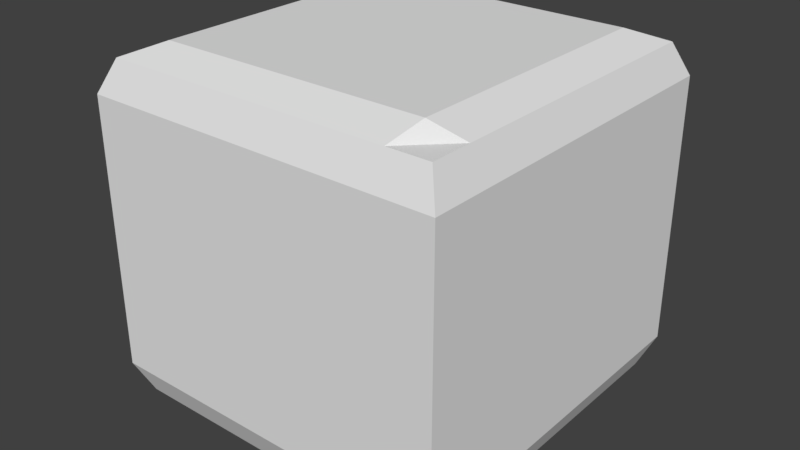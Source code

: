 # Source: Tile.blend  (saved by Blender 2.79.0; exported with 4.5.12 LTS)
import bpy
from mathutils import Matrix  # noqa: F401  (used for matrix-valued properties, if any)

bpy.ops.wm.read_factory_settings(use_empty=True)
scene = bpy.context.scene
scene.name = 'Scene'

# ---- collections
col_collection_1 = bpy.data.collections.new('Collection 1'); scene.collection.children.link(col_collection_1)

# ---- materials (node trees are filled in below, after node groups)
mat_material = bpy.data.materials.new('Material')
mat_material.alpha_threshold = 0.0
mat_material.use_transparent_shadow = False
mat_material.roughness = 0.5
mat_material.specular_intensity = 0.1884
mat_material.line_color = (0.0, 0.0, 0.0, 1.0)

# ---- material node trees

# ---- world
world_world = bpy.data.worlds.new('World'); scene.world = world_world
world_world.color = (0.05088, 0.05088, 0.05088)
world_world.use_sun_shadow = False
world_world.sun_shadow_jitter_overblur = 0.0
world_world.cycles.sampling_method = 'MANUAL'

# ---- meshes
me_cube = bpy.data.meshes.new('Cube')
me_cube.from_pydata([(0.9242, 0.9242, -0.9242), (0.9242, -0.9242, -0.9242), (-0.9242, -0.9242, -0.9242), (-0.9242, 0.9242, -0.9242), (0.9242, 0.9242, 0.9242), (0.9242, -0.9242, 0.9242), (-0.9242, -0.9242, 0.9242), (-0.9242, 0.9242, 0.9242), (0.9242, -5.756e-08, -0.9242), (1.629e-07, 0.9242, -0.9242), (1.0, 1.0, 0.0), (-2.33e-09, -0.9242, -0.9242), (1.0, -1.0, 0.0), (-0.9242, 2.73e-07, -0.9242), (-1.0, -1.0, 0.0), (-1.0, 1.0, 0.0), (0.9242, -4.982e-07, 0.9242), (2.18e-07, 0.9242, 0.9242), (-4.981e-07, -0.9242, 0.9242), (-0.9242, 1.628e-07, 0.9242), (2.384e-07, 1.0, 0.0), (-1.0, 2.384e-07, 0.0), (-2.98e-07, -1.0, 0.0), (1.0, -2.98e-07, 0.0), (-1.49e-07, -1.788e-07, 1.0), (5.96e-08, 1.192e-07, -1.0), (0.9242, -0.4621, -0.9242), (-0.4621, 0.9242, -0.9242), (1.0, 1.0, 0.5), (-0.4621, -0.9242, -0.9242), (1.0, -1.0, 0.5), (-0.9242, 0.4621, -0.9242), (-1.0, -1.0, 0.5), (-1.0, 1.0, 0.5), (0.9242, -0.4621, 0.9242), (-0.4621, 0.9242, 0.9242), (-0.4621, -0.9242, 0.9242), (-0.9242, 0.4621, 0.9242), (0.9242, 0.4621, -0.9242), (0.4621, 0.9242, -0.9242), (1.0, 1.0, -0.5), (0.4621, -0.9242, -0.9242), (1.0, -1.0, -0.5), (-0.9242, -0.4621, -0.9242), (-1.0, -1.0, -0.5), (-1.0, 1.0, -0.5), (0.9242, 0.4621, 0.9242), (0.4621, 0.9242, 0.9242), (0.4621, -0.9242, 0.9242), (-0.9242, -0.4621, 0.9242), (-0.5, 1.0, 0.0), (0.5, 1.0, 0.0), (2.384e-07, 1.0, 0.5), (2.086e-07, 1.0, -0.5), (-1.0, 0.5, 0.0), (-1.0, -0.5, 0.0), (-1.0, 2.682e-07, -0.5), (-1.0, 2.086e-07, 0.5), (-0.5, -1.0, 0.0), (0.5, -1.0, 0.0), (-1.49e-07, -1.0, -0.5), (-4.172e-07, -1.0, 0.5), (1.0, -0.5, 0.0), (1.0, 0.5, 0.0), (1.0, -1.788e-07, -0.5), (1.0, -4.172e-07, 0.5), (-3.427e-07, -0.5, 1.0), (4.47e-08, 0.5, 1.0), (0.5, -3.576e-07, 1.0), (-0.5, 0.0, 1.0), (-0.5, 2.086e-07, -1.0), (0.5, 2.98e-08, -1.0), (1.192e-07, 0.5, -1.0), (2.98e-08, -0.5, -1.0), (0.5, -0.5, -1.0), (0.5, 0.5, -1.0), (-0.5, 0.5, -1.0), (-0.5, 0.5, 1.0), (0.5, 0.5, 1.0), (0.5, -0.5, 1.0), (1.0, 0.5, 0.5), (1.0, 0.5, -0.5), (1.0, -0.5, -0.5), (0.5, -1.0, 0.5), (0.5, -1.0, -0.5), (-0.5, -1.0, -0.5), (-1.0, -0.5, 0.5), (-1.0, -0.5, -0.5), (-1.0, 0.5, -0.5), (0.5, 1.0, -0.5), (0.5, 1.0, 0.5), (-0.5, 1.0, 0.5), (-0.5, 1.0, -0.5), (-1.0, 0.5, 0.5), (-0.5, -1.0, 0.5), (1.0, -0.5, 0.5), (-0.5, -0.5, 1.0), (-0.5, -0.5, -1.0), (0.9242, -0.6931, -0.9242), (-0.6931, 0.9242, -0.9242), (1.0, 1.0, 0.75), (-0.6931, -0.9242, -0.9242), (1.0, -1.0, 0.75), (-0.9242, 0.6931, -0.9242), (-1.0, -1.0, 0.75), (-1.0, 1.0, 0.75), (0.9242, -0.6931, 0.9242), (-0.6931, 0.9242, 0.9242), (-0.6931, -0.9242, 0.9242), (-0.9242, 0.6931, 0.9242), (0.9242, 0.231, -0.9242), (0.231, 0.9242, -0.9242), (1.0, 1.0, -0.25), (0.231, -0.9242, -0.9242), (1.0, -1.0, -0.25), (-0.9242, -0.231, -0.9242), (-1.0, -1.0, -0.25), (-1.0, 1.0, -0.25), (0.9242, 0.231, 0.9242), (0.231, 0.9242, 0.9242), (0.231, -0.9242, 0.9242), (-0.9242, -0.231, 0.9242), (-0.75, 1.0, 0.0), (0.25, 1.0, 0.0), (2.384e-07, 1.0, 0.75), (2.235e-07, 1.0, -0.25), (-1.0, 0.75, 0.0), (-1.0, -0.25, 0.0), (-1.0, 2.831e-07, -0.75), (-1.0, 2.235e-07, 0.25), (-0.75, -1.0, 0.0), (0.25, -1.0, 0.0), (-7.451e-08, -1.0, -0.75), (-3.576e-07, -1.0, 0.25), (1.0, -0.75, 0.0), (1.0, 0.25, 0.0), (1.0, -1.192e-07, -0.75), (1.0, -3.576e-07, 0.25), (-4.396e-07, -0.75, 1.0), (-5.215e-08, 0.25, 1.0), (0.75, -4.47e-07, 1.0), (-0.25, -8.941e-08, 1.0), (-0.75, 2.533e-07, -1.0), (0.25, 7.451e-08, -1.0), (1.49e-07, 0.75, -1.0), (4.47e-08, -0.25, -1.0), (0.9242, -0.231, -0.9242), (-0.231, 0.9242, -0.9242), (1.0, 1.0, 0.25), (-0.231, -0.9242, -0.9242), (1.0, -1.0, 0.25), (-0.9242, 0.231, -0.9242), (-1.0, -1.0, 0.25), (-1.0, 1.0, 0.25), (0.9242, -0.231, 0.9242), (-0.231, 0.9242, 0.9242), (-0.231, -0.9242, 0.9242), (-0.9242, 0.231, 0.9242), (0.9242, 0.6931, -0.9242), (0.6931, 0.9242, -0.9242), (1.0, 1.0, -0.75), (0.6931, -0.9242, -0.9242), (1.0, -1.0, -0.75), (-0.9242, -0.6931, -0.9242), (-1.0, -1.0, -0.75), (-1.0, 1.0, -0.75), (0.9242, 0.6931, 0.9242), (0.6931, 0.9242, 0.9242), (0.6931, -0.9242, 0.9242), (-0.9242, -0.6931, 0.9242), (-0.25, 1.0, 0.0), (0.75, 1.0, 0.0), (2.384e-07, 1.0, 0.25), (1.937e-07, 1.0, -0.75), (-1.0, 0.25, 0.0), (-1.0, -0.75, 0.0), (-1.0, 2.533e-07, -0.25), (-1.0, 1.937e-07, 0.75), (-0.25, -1.0, 0.0), (0.75, -1.0, 0.0), (-2.235e-07, -1.0, -0.25), (-4.768e-07, -1.0, 0.75), (1.0, -0.25, 0.0), (1.0, 0.75, 0.0), (1.0, -2.384e-07, -0.25), (1.0, -4.768e-07, 0.75), (-2.459e-07, -0.25, 1.0), (1.416e-07, 0.75, 1.0), (0.25, -2.682e-07, 1.0), (-0.75, 8.941e-08, 1.0), (-0.25, 1.639e-07, -1.0), (0.75, -1.49e-08, -1.0), (8.941e-08, 0.25, -1.0), (1.49e-08, -0.75, -1.0), (0.25, -0.5, -1.0), (0.75, -0.5, -1.0), (0.5, -0.25, -1.0), (0.5, -0.75, -1.0), (0.25, 0.5, -1.0), (0.75, 0.5, -1.0), (0.5, 0.75, -1.0), (0.5, 0.25, -1.0), (-0.75, 0.5, -1.0), (-0.25, 0.5, -1.0), (-0.5, 0.75, -1.0), (-0.5, 0.25, -1.0), (-0.5, 0.25, 1.0), (-0.5, 0.75, 1.0), (-0.25, 0.5, 1.0), (-0.75, 0.5, 1.0), (0.5, 0.25, 1.0), (0.5, 0.75, 1.0), (0.75, 0.5, 1.0), (0.25, 0.5, 1.0), (0.5, -0.75, 1.0), (0.5, -0.25, 1.0), (0.75, -0.5, 1.0), (0.25, -0.5, 1.0), (1.0, 0.25, 0.5), (1.0, 0.75, 0.5), (1.0, 0.5, 0.25), (1.0, 0.5, 0.75), (1.0, 0.25, -0.5), (1.0, 0.75, -0.5), (1.0, 0.5, -0.75), (1.0, 0.5, -0.25), (1.0, -0.75, -0.5), (1.0, -0.25, -0.5), (1.0, -0.5, -0.75), (1.0, -0.5, -0.25), (0.25, -1.0, 0.5), (0.75, -1.0, 0.5), (0.5, -1.0, 0.25), (0.5, -1.0, 0.75), (0.25, -1.0, -0.5), (0.75, -1.0, -0.5), (0.5, -1.0, -0.75), (0.5, -1.0, -0.25), (-0.75, -1.0, -0.5), (-0.25, -1.0, -0.5), (-0.5, -1.0, -0.75), (-0.5, -1.0, -0.25), (-1.0, -0.25, 0.5), (-1.0, -0.75, 0.5), (-1.0, -0.5, 0.25), (-1.0, -0.5, 0.75), (-1.0, -0.25, -0.5), (-1.0, -0.75, -0.5), (-1.0, -0.5, -0.75), (-1.0, -0.5, -0.25), (-1.0, 0.75, -0.5), (-1.0, 0.25, -0.5), (-1.0, 0.5, -0.75), (-1.0, 0.5, -0.25), (0.25, 1.0, -0.5), (0.75, 1.0, -0.5), (0.5, 1.0, -0.25), (0.5, 1.0, -0.75), (0.25, 1.0, 0.5), (0.75, 1.0, 0.5), (0.5, 1.0, 0.75), (0.5, 1.0, 0.25), (-0.75, 1.0, 0.5), (-0.25, 1.0, 0.5), (-0.5, 1.0, 0.75), (-0.5, 1.0, 0.25), (-0.75, 1.0, -0.5), (-0.25, 1.0, -0.5), (-0.5, 1.0, -0.25), (-0.5, 1.0, -0.75), (-1.0, 0.75, 0.5), (-1.0, 0.25, 0.5), (-1.0, 0.5, 0.25), (-1.0, 0.5, 0.75), (-0.75, -1.0, 0.5), (-0.25, -1.0, 0.5), (-0.5, -1.0, 0.25), (-0.5, -1.0, 0.75), (1.0, -0.75, 0.5), (1.0, -0.25, 0.5), (1.0, -0.5, 0.25), (1.0, -0.5, 0.75), (-0.5, -0.75, 1.0), (-0.5, -0.25, 1.0), (-0.25, -0.5, 1.0), (-0.75, -0.5, 1.0), (-0.75, -0.5, -1.0), (-0.25, -0.5, -1.0), (-0.5, -0.25, -1.0), (-0.5, -0.75, -1.0), (-0.25, -0.75, -1.0), (-0.25, -0.25, -1.0), (-0.75, -0.25, -1.0), (-0.75, -0.25, 1.0), (-0.25, -0.25, 1.0), (-0.25, -0.75, 1.0), (1.0, -0.25, 0.75), (1.0, -0.25, 0.25), (1.0, -0.75, 0.25), (-0.25, -1.0, 0.75), (-0.25, -1.0, 0.25), (-0.75, -1.0, 0.25), (-1.0, 0.25, 0.75), (-1.0, 0.25, 0.25), (-1.0, 0.75, 0.25), (-0.25, 1.0, -0.75), (-0.25, 1.0, -0.25), (-0.75, 1.0, -0.25), (-0.25, 1.0, 0.25), (-0.25, 1.0, 0.75), (-0.75, 1.0, 0.75), (0.75, 1.0, 0.25), (0.75, 1.0, 0.75), (0.25, 1.0, 0.75), (0.75, 1.0, -0.75), (0.75, 1.0, -0.25), (0.25, 1.0, -0.25), (-1.0, 0.25, -0.25), (-1.0, 0.25, -0.75), (-1.0, 0.75, -0.75), (-1.0, -0.75, -0.25), (-1.0, -0.75, -0.75), (-1.0, -0.25, -0.75), (-1.0, -0.75, 0.75), (-1.0, -0.75, 0.25), (-1.0, -0.25, 0.25), (-0.25, -1.0, -0.25), (-0.25, -1.0, -0.75), (-0.75, -1.0, -0.75), (0.75, -1.0, -0.25), (0.75, -1.0, -0.75), (0.25, -1.0, -0.75), (0.75, -1.0, 0.75), (0.75, -1.0, 0.25), (0.25, -1.0, 0.25), (1.0, -0.25, -0.25), (1.0, -0.25, -0.75), (1.0, -0.75, -0.75), (1.0, 0.75, -0.25), (1.0, 0.75, -0.75), (1.0, 0.25, -0.75), (1.0, 0.75, 0.75), (1.0, 0.75, 0.25), (1.0, 0.25, 0.25), (0.25, -0.25, 1.0), (0.75, -0.25, 1.0), (0.75, -0.75, 1.0), (0.25, 0.75, 1.0), (0.75, 0.75, 1.0), (0.75, 0.25, 1.0), (-0.75, 0.75, 1.0), (-0.25, 0.75, 1.0), (-0.25, 0.25, 1.0), (-0.25, 0.25, -1.0), (-0.25, 0.75, -1.0), (-0.75, 0.75, -1.0), (0.75, 0.25, -1.0), (0.75, 0.75, -1.0), (0.25, 0.75, -1.0), (0.75, -0.75, -1.0), (0.75, -0.25, -1.0), (0.25, -0.25, -1.0), (0.25, -0.75, -1.0), (0.25, 0.25, -1.0), (-0.75, 0.25, -1.0), (-0.75, 0.25, 1.0), (0.25, 0.25, 1.0), (0.25, -0.75, 1.0), (1.0, 0.25, 0.75), (1.0, 0.25, -0.25), (1.0, -0.75, -0.25), (0.25, -1.0, 0.75), (0.25, -1.0, -0.25), (-0.75, -1.0, -0.25), (-1.0, -0.25, 0.75), (-1.0, -0.25, -0.25), (-1.0, 0.75, -0.25), (0.25, 1.0, -0.75), (0.25, 1.0, 0.25), (-0.75, 1.0, 0.25), (-0.75, 1.0, -0.75), (-1.0, 0.75, 0.75), (-0.75, -1.0, 0.75), (1.0, -0.75, 0.75), (-0.75, -0.75, 1.0), (-0.75, -0.75, -1.0)], [], [(385, 101, 2, 163), (384, 169, 6, 108), (383, 106, 5, 102), (382, 108, 6, 104), (381, 109, 7, 105), (380, 99, 3, 165), (379, 122, 15, 153), (378, 123, 20, 172), (377, 111, 9, 173), (376, 126, 15, 117), (375, 127, 21, 176), (374, 121, 19, 177), (373, 130, 14, 116), (372, 131, 22, 180), (371, 120, 18, 181), (370, 134, 12, 114), (369, 135, 23, 184), (368, 118, 16, 185), (367, 138, 18, 120), (366, 139, 24, 188), (365, 157, 19, 189), (364, 142, 13, 151), (363, 143, 25, 192), (362, 113, 11, 193), (361, 194, 73, 145), (360, 195, 74, 196), (359, 161, 41, 197), (358, 198, 72, 144), (357, 199, 75, 200), (356, 191, 71, 201), (355, 202, 31, 103), (354, 203, 76, 204), (353, 190, 70, 205), (352, 206, 69, 141), (351, 207, 77, 208), (350, 109, 37, 209), (349, 210, 68, 140), (348, 211, 78, 212), (347, 187, 67, 213), (346, 214, 48, 168), (345, 215, 79, 216), (344, 186, 66, 217), (343, 218, 65, 137), (342, 219, 80, 220), (341, 166, 46, 221), (340, 222, 64, 136), (339, 223, 81, 224), (338, 183, 63, 225), (337, 226, 42, 162), (336, 227, 82, 228), (335, 182, 62, 229), (334, 230, 61, 133), (333, 231, 83, 232), (332, 168, 48, 233), (331, 234, 60, 132), (330, 235, 84, 236), (329, 179, 59, 237), (328, 238, 44, 164), (327, 239, 85, 240), (326, 178, 58, 241), (325, 242, 57, 129), (324, 243, 86, 244), (323, 169, 49, 245), (322, 246, 56, 128), (321, 247, 87, 248), (320, 175, 55, 249), (319, 250, 45, 165), (318, 251, 88, 252), (317, 174, 54, 253), (316, 254, 53, 125), (315, 255, 89, 256), (314, 159, 39, 257), (313, 258, 52, 124), (312, 259, 90, 260), (311, 171, 51, 261), (310, 262, 33, 105), (309, 263, 91, 264), (308, 170, 50, 265), (307, 266, 45, 117), (306, 267, 92, 268), (305, 147, 27, 269), (304, 270, 33, 153), (303, 271, 93, 272), (302, 157, 37, 273), (301, 274, 32, 152), (300, 275, 94, 276), (299, 156, 36, 277), (298, 278, 30, 150), (297, 279, 95, 280), (296, 154, 34, 281), (295, 282, 36, 156), (294, 283, 96, 284), (293, 121, 49, 285), (292, 286, 43, 115), (291, 287, 97, 288), (290, 149, 29, 289), (287, 290, 289, 97), (73, 193, 290, 287), (193, 11, 149, 290), (190, 291, 288, 70), (25, 145, 291, 190), (145, 73, 287, 291), (142, 292, 115, 13), (70, 288, 292, 142), (288, 97, 286, 292), (283, 293, 285, 96), (69, 189, 293, 283), (189, 19, 121, 293), (186, 294, 284, 66), (24, 141, 294, 186), (141, 69, 283, 294), (138, 295, 156, 18), (66, 284, 295, 138), (284, 96, 282, 295), (279, 296, 281, 95), (65, 185, 296, 279), (185, 16, 154, 296), (182, 297, 280, 62), (23, 137, 297, 182), (137, 65, 279, 297), (134, 298, 150, 12), (62, 280, 298, 134), (280, 95, 278, 298), (275, 299, 277, 94), (61, 181, 299, 275), (181, 18, 156, 299), (178, 300, 276, 58), (22, 133, 300, 178), (133, 61, 275, 300), (130, 301, 152, 14), (58, 276, 301, 130), (276, 94, 274, 301), (271, 302, 273, 93), (57, 177, 302, 271), (177, 19, 157, 302), (174, 303, 272, 54), (21, 129, 303, 174), (129, 57, 271, 303), (126, 304, 153, 15), (54, 272, 304, 126), (272, 93, 270, 304), (267, 305, 269, 92), (53, 173, 305, 267), (173, 9, 147, 305), (170, 306, 268, 50), (20, 125, 306, 170), (125, 53, 267, 306), (122, 307, 117, 15), (50, 268, 307, 122), (268, 92, 266, 307), (263, 308, 265, 91), (52, 172, 308, 263), (172, 20, 170, 308), (155, 309, 264, 35), (17, 124, 309, 155), (124, 52, 263, 309), (107, 310, 105, 7), (35, 264, 310, 107), (264, 91, 262, 310), (259, 311, 261, 90), (28, 148, 311, 259), (148, 10, 171, 311), (167, 312, 260, 47), (4, 100, 312, 167), (100, 28, 259, 312), (119, 313, 124, 17), (47, 260, 313, 119), (260, 90, 258, 313), (255, 314, 257, 89), (40, 160, 314, 255), (160, 0, 159, 314), (171, 315, 256, 51), (10, 112, 315, 171), (112, 40, 255, 315), (123, 316, 125, 20), (51, 256, 316, 123), (256, 89, 254, 316), (251, 317, 253, 88), (56, 176, 317, 251), (176, 21, 174, 317), (151, 318, 252, 31), (13, 128, 318, 151), (128, 56, 251, 318), (103, 319, 165, 3), (31, 252, 319, 103), (252, 88, 250, 319), (247, 320, 249, 87), (44, 116, 320, 247), (116, 14, 175, 320), (163, 321, 248, 43), (2, 164, 321, 163), (164, 44, 247, 321), (115, 322, 128, 13), (43, 248, 322, 115), (248, 87, 246, 322), (243, 323, 245, 86), (32, 104, 323, 243), (104, 6, 169, 323), (175, 324, 244, 55), (14, 152, 324, 175), (152, 32, 243, 324), (127, 325, 129, 21), (55, 244, 325, 127), (244, 86, 242, 325), (239, 326, 241, 85), (60, 180, 326, 239), (180, 22, 178, 326), (149, 327, 240, 29), (11, 132, 327, 149), (132, 60, 239, 327), (101, 328, 164, 2), (29, 240, 328, 101), (240, 85, 238, 328), (235, 329, 237, 84), (42, 114, 329, 235), (114, 12, 179, 329), (161, 330, 236, 41), (1, 162, 330, 161), (162, 42, 235, 330), (113, 331, 132, 11), (41, 236, 331, 113), (236, 84, 234, 331), (231, 332, 233, 83), (30, 102, 332, 231), (102, 5, 168, 332), (179, 333, 232, 59), (12, 150, 333, 179), (150, 30, 231, 333), (131, 334, 133, 22), (59, 232, 334, 131), (232, 83, 230, 334), (227, 335, 229, 82), (64, 184, 335, 227), (184, 23, 182, 335), (146, 336, 228, 26), (8, 136, 336, 146), (136, 64, 227, 336), (98, 337, 162, 1), (26, 228, 337, 98), (228, 82, 226, 337), (223, 338, 225, 81), (40, 112, 338, 223), (112, 10, 183, 338), (158, 339, 224, 38), (0, 160, 339, 158), (160, 40, 223, 339), (110, 340, 136, 8), (38, 224, 340, 110), (224, 81, 222, 340), (219, 341, 221, 80), (28, 100, 341, 219), (100, 4, 166, 341), (183, 342, 220, 63), (10, 148, 342, 183), (148, 28, 219, 342), (135, 343, 137, 23), (63, 220, 343, 135), (220, 80, 218, 343), (215, 344, 217, 79), (68, 188, 344, 215), (188, 24, 186, 344), (154, 345, 216, 34), (16, 140, 345, 154), (140, 68, 215, 345), (106, 346, 168, 5), (34, 216, 346, 106), (216, 79, 214, 346), (211, 347, 213, 78), (47, 119, 347, 211), (119, 17, 187, 347), (166, 348, 212, 46), (4, 167, 348, 166), (167, 47, 211, 348), (118, 349, 140, 16), (46, 212, 349, 118), (212, 78, 210, 349), (207, 350, 209, 77), (35, 107, 350, 207), (107, 7, 109, 350), (187, 351, 208, 67), (17, 155, 351, 187), (155, 35, 207, 351), (139, 352, 141, 24), (67, 208, 352, 139), (208, 77, 206, 352), (203, 353, 205, 76), (72, 192, 353, 203), (192, 25, 190, 353), (147, 354, 204, 27), (9, 144, 354, 147), (144, 72, 203, 354), (99, 355, 103, 3), (27, 204, 355, 99), (204, 76, 202, 355), (199, 356, 201, 75), (38, 110, 356, 199), (110, 8, 191, 356), (159, 357, 200, 39), (0, 158, 357, 159), (158, 38, 199, 357), (111, 358, 144, 9), (39, 200, 358, 111), (200, 75, 198, 358), (195, 359, 197, 74), (26, 98, 359, 195), (98, 1, 161, 359), (191, 360, 196, 71), (8, 146, 360, 191), (146, 26, 195, 360), (143, 361, 145, 25), (71, 196, 361, 143), (196, 74, 194, 361), (194, 362, 193, 73), (74, 197, 362, 194), (197, 41, 113, 362), (198, 363, 192, 72), (75, 201, 363, 198), (201, 71, 143, 363), (202, 364, 151, 31), (76, 205, 364, 202), (205, 70, 142, 364), (206, 365, 189, 69), (77, 209, 365, 206), (209, 37, 157, 365), (210, 366, 188, 68), (78, 213, 366, 210), (213, 67, 139, 366), (214, 367, 120, 48), (79, 217, 367, 214), (217, 66, 138, 367), (218, 368, 185, 65), (80, 221, 368, 218), (221, 46, 118, 368), (222, 369, 184, 64), (81, 225, 369, 222), (225, 63, 135, 369), (226, 370, 114, 42), (82, 229, 370, 226), (229, 62, 134, 370), (230, 371, 181, 61), (83, 233, 371, 230), (233, 48, 120, 371), (234, 372, 180, 60), (84, 237, 372, 234), (237, 59, 131, 372), (238, 373, 116, 44), (85, 241, 373, 238), (241, 58, 130, 373), (242, 374, 177, 57), (86, 245, 374, 242), (245, 49, 121, 374), (246, 375, 176, 56), (87, 249, 375, 246), (249, 55, 127, 375), (250, 376, 117, 45), (88, 253, 376, 250), (253, 54, 126, 376), (254, 377, 173, 53), (89, 257, 377, 254), (257, 39, 111, 377), (258, 378, 172, 52), (90, 261, 378, 258), (261, 51, 123, 378), (262, 379, 153, 33), (91, 265, 379, 262), (265, 50, 122, 379), (266, 380, 165, 45), (92, 269, 380, 266), (269, 27, 99, 380), (270, 381, 105, 33), (93, 273, 381, 270), (273, 37, 109, 381), (274, 382, 104, 32), (94, 277, 382, 274), (277, 36, 108, 382), (278, 383, 102, 30), (95, 281, 383, 278), (281, 34, 106, 383), (282, 384, 108, 36), (96, 285, 384, 282), (285, 49, 169, 384), (286, 385, 163, 43), (97, 289, 385, 286), (289, 29, 101, 385)])
_uv = me_cube.uv_layers.new(name='UVMap')
_uv.uv.foreach_set('vector', [0.6681, 1.462, 0.6974, 1.527, 0.5787, 1.527, 0.5786, 1.441, 0.4887, 0.9069, 0.4595, 0.8424, 0.5781, 0.8423, 0.5782, 0.9279, 1.398, -0.4633, 1.369, -0.5278, 1.487, -0.5279, 1.526, -0.4634, 1.398, 0.2214, 1.369, 0.1569, 1.488, 0.1568, 1.527, 0.2213, -0.3985, 0.7786, -0.3693, 0.8431, -0.4879, 0.8432, -0.5269, 0.7787, 0.3708, -0.4625, 0.3415, -0.527, 0.4602, -0.5271, 0.4992, -0.4626, 0.3711, -0.09201, 0.371, -0.1846, 0.4994, -0.1847, 0.4995, -0.09211, -0.1425, -0.09159, -0.1425, -0.1842, -0.01414, -0.1843, -0.01406, -0.09169, -0.1428, -0.4621, -0.1331, -0.5266, -0.01442, -0.5267, -0.01437, -0.4622, -0.3988, 0.4081, -0.3988, 0.5008, -0.5271, 0.5009, -0.5272, 0.4083, 0.1147, 0.4077, 0.1148, 0.5003, -0.01358, 0.5004, -0.01365, 0.4078, 0.115, 0.7782, 0.1054, 0.8427, -0.0133, 0.8428, -0.01335, 0.7783, 1.399, 0.5919, 1.399, 0.4993, 1.527, 0.4992, 1.527, 0.5918, 0.8852, 0.5923, 0.8852, 0.4997, 1.014, 0.4996, 1.014, 0.5922, 0.8849, 0.2219, 0.8946, 0.1573, 1.013, 0.1572, 1.013, 0.2218, 1.398, -0.09285, 1.398, -0.1855, 1.527, -0.1856, 1.527, -0.09296, 0.8847, -0.09243, 0.8846, -0.185, 1.013, -0.1852, 1.013, -0.09253, 0.8844, -0.4629, 0.8941, -0.5274, 1.013, -0.5275, 1.013, -0.463, 0.489, 1.277, 0.489, 1.185, 0.5784, 1.185, 0.5785, 1.27, -0.02452, 1.278, -0.02459, 1.185, 0.1038, 1.185, 0.1039, 1.278, -0.02482, 0.9074, -0.01514, 0.8428, 0.1035, 0.8427, 0.1036, 0.9073, 0.6678, 1.092, 0.6679, 1.185, 0.5784, 1.185, 0.5784, 1.099, 1.181, 1.092, 1.181, 1.184, 1.053, 1.184, 1.053, 1.092, 1.182, 1.462, 1.172, 1.527, 1.053, 1.527, 1.053, 1.462, 1.182, 1.277, 1.182, 1.369, 1.053, 1.37, 1.053, 1.277, 1.438, 1.277, 1.438, 1.369, 1.31, 1.369, 1.31, 1.277, 1.438, 1.462, 1.409, 1.526, 1.291, 1.527, 1.31, 1.462, 1.181, 0.9064, 1.181, 0.999, 1.053, 0.9991, 1.053, 0.9065, 1.438, 0.9062, 1.438, 0.9988, 1.31, 0.9989, 1.31, 0.9063, 1.438, 1.091, 1.438, 1.184, 1.31, 1.184, 1.31, 1.091, 0.6676, 0.9068, 0.6677, 0.9994, 0.5783, 1.014, 0.5782, 0.9279, 0.9244, 0.9066, 0.9245, 0.9992, 0.7961, 0.9993, 0.796, 0.9067, 0.9246, 1.092, 0.9247, 1.184, 0.7963, 1.185, 0.7962, 1.092, -0.02467, 1.093, -0.02475, 1.0, 0.1036, 0.9999, 0.1037, 1.092, -0.2815, 1.093, -0.2815, 1.0, -0.1531, 1.0, -0.1531, 1.093, -0.2816, 0.9076, -0.2525, 0.843, -0.1338, 0.8429, -0.1532, 0.9075, -0.02437, 1.463, -0.02444, 1.37, 0.1039, 1.37, 0.104, 1.463, -0.2811, 1.463, -0.2812, 1.371, -0.1528, 1.371, -0.1528, 1.463, -0.2813, 1.278, -0.2814, 1.185, -0.153, 1.185, -0.1529, 1.278, 0.4892, 1.463, 0.4891, 1.37, 0.5786, 1.356, 0.5786, 1.441, 0.2324, 1.463, 0.2323, 1.37, 0.3607, 1.37, 0.3608, 1.463, 0.2323, 1.278, 0.2322, 1.185, 0.3606, 1.185, 0.3607, 1.278, 0.8845, -0.2777, 0.8844, -0.3703, 1.013, -0.3704, 1.013, -0.2778, 0.6277, -0.2775, 0.6277, -0.3701, 0.7561, -0.3702, 0.7561, -0.2776, 0.6276, -0.4627, 0.6567, -0.5272, 0.7754, -0.5273, 0.756, -0.4628, 0.8848, 0.0928, 0.8848, 0.0001872, 1.013, 8.187e-05, 1.013, 0.0927, 0.628, 0.09301, 0.628, 0.000398, 0.7564, 0.0002926, 0.7564, 0.09291, 0.6279, -0.09222, 0.6278, -0.1848, 0.7562, -0.1849, 0.7563, -0.09232, 1.398, 0.09238, 1.398, -0.0002344, 1.527, -0.0003398, 1.527, 0.09228, 1.142, 0.09259, 1.142, -2.354e-05, 1.27, -0.000129, 1.27, 0.09249, 1.141, -0.09264, 1.141, -0.1853, 1.27, -0.1854, 1.27, -0.09275, 0.8851, 0.4071, 0.885, 0.3145, 1.013, 0.3144, 1.013, 0.407, 0.6283, 0.4073, 0.6282, 0.3147, 0.7566, 0.3146, 0.7567, 0.4072, 0.6282, 0.2221, 0.6573, 0.1575, 0.776, 0.1574, 0.7565, 0.222, 0.8854, 0.7776, 0.8853, 0.6849, 1.014, 0.6848, 1.014, 0.7775, 0.6286, 0.7778, 0.6285, 0.6852, 0.7569, 0.685, 0.757, 0.7777, 0.6285, 0.5925, 0.6284, 0.4999, 0.7568, 0.4998, 0.7568, 0.5924, 1.399, 0.7771, 1.399, 0.6845, 1.527, 0.6844, 1.527, 0.777, 1.142, 0.7773, 1.142, 0.6847, 1.27, 0.6846, 1.271, 0.7772, 1.142, 0.5921, 1.142, 0.4995, 1.27, 0.4994, 1.27, 0.592, 0.1149, 0.593, 0.115, 0.6856, -0.01343, 0.6857, -0.0135, 0.5931, 0.3717, 0.5927, 0.3717, 0.6854, 0.2434, 0.6855, 0.2433, 0.5929, 0.3718, 0.778, 0.3427, 0.8425, 0.224, 0.8426, 0.2434, 0.7781, 0.1146, 0.2225, 0.1147, 0.3151, -0.01373, 0.3152, -0.01381, 0.2226, 0.3714, 0.2223, 0.3714, 0.3149, 0.2431, 0.315, 0.243, 0.2224, 0.3715, 0.4075, 0.3716, 0.5001, 0.2432, 0.5002, 0.2431, 0.4076, -0.399, 0.2229, -0.3989, 0.3155, -0.5273, 0.3156, -0.5274, 0.223, -0.1422, 0.2227, -0.1421, 0.3153, -0.2705, 0.3154, -0.2706, 0.2228, -0.142, 0.4079, -0.142, 0.5006, -0.2704, 0.5007, -0.2704, 0.408, -0.1426, -0.2768, -0.1427, -0.3694, -0.01429, -0.3695, -0.01422, -0.2769, -0.3994, -0.2766, -0.3995, -0.3692, -0.2711, -0.3693, -0.271, -0.2767, -0.3995, -0.4618, -0.3704, -0.5264, -0.2517, -0.5265, -0.2712, -0.4619, -0.1423, 0.09365, -0.1424, 0.00103, -0.01399, 0.0009246, -0.01391, 0.09354, -0.3991, 0.09386, -0.3992, 0.001241, -0.2708, 0.001135, -0.2707, 0.09375, -0.3992, -0.09138, -0.3993, -0.184, -0.2709, -0.1841, -0.2708, -0.09148, 0.3713, 0.09322, 0.3712, 0.0006086, 0.4996, 0.0005032, 0.4997, 0.09312, 0.1145, 0.09344, 0.1144, 0.0008193, 0.2428, 0.0007139, 0.2429, 0.09333, 0.1143, -0.0918, 0.1143, -0.1844, 0.2426, -0.1845, 0.2427, -0.0919, 0.371, -0.2772, 0.3709, -0.3699, 0.4993, -0.37, 0.4993, -0.2773, 0.1142, -0.277, 0.1141, -0.3696, 0.2425, -0.3698, 0.2426, -0.2771, 0.114, -0.4623, 0.1042, -0.5268, 0.2229, -0.5269, 0.2424, -0.4624, -0.3987, 0.5934, -0.3986, 0.686, -0.527, 0.6861, -0.5271, 0.5935, -0.1419, 0.5932, -0.1418, 0.6858, -0.2702, 0.6859, -0.2703, 0.5933, -0.1417, 0.7784, -0.132, 0.8429, -0.2506, 0.843, -0.2701, 0.7785, 1.399, 0.4067, 1.399, 0.3141, 1.527, 0.3139, 1.527, 0.4066, 1.142, 0.4069, 1.142, 0.3143, 1.27, 0.3142, 1.27, 0.4068, 1.142, 0.2216, 1.132, 0.1571, 1.251, 0.157, 1.27, 0.2215, 1.398, -0.2781, 1.398, -0.3707, 1.526, -0.3708, 1.526, -0.2782, 1.141, -0.2779, 1.141, -0.3705, 1.27, -0.3706, 1.27, -0.278, 1.141, -0.4631, 1.131, -0.5276, 1.25, -0.5277, 1.27, -0.4632, 0.4889, 1.092, 0.4888, 0.9996, 0.5783, 1.014, 0.5784, 1.099, 0.2321, 1.092, 0.232, 0.9998, 0.3604, 0.9997, 0.3605, 1.092, 0.232, 0.9071, 0.2222, 0.8426, 0.3408, 0.8425, 0.3604, 0.907, 0.668, 1.277, 0.668, 1.37, 0.5786, 1.356, 0.5785, 1.27, 0.9247, 1.277, 0.9248, 1.37, 0.7964, 1.37, 0.7963, 1.277, 0.9249, 1.462, 0.9347, 1.527, 0.816, 1.527, 0.7965, 1.462, 0.9248, 1.37, 0.9249, 1.462, 0.7965, 1.462, 0.7964, 1.37, 1.053, 1.37, 1.053, 1.462, 0.9249, 1.462, 0.9248, 1.37, 1.053, 1.462, 1.053, 1.527, 0.9347, 1.527, 0.9249, 1.462, 0.9247, 1.184, 0.9247, 1.277, 0.7963, 1.277, 0.7963, 1.185, 1.053, 1.184, 1.053, 1.277, 0.9247, 1.277, 0.9247, 1.184, 1.053, 1.277, 1.053, 1.37, 0.9248, 1.37, 0.9247, 1.277, 0.6679, 1.185, 0.668, 1.277, 0.5785, 1.27, 0.5784, 1.185, 0.7963, 1.185, 0.7963, 1.277, 0.668, 1.277, 0.6679, 1.185, 0.7963, 1.277, 0.7964, 1.37, 0.668, 1.37, 0.668, 1.277, 0.232, 0.9998, 0.232, 0.9071, 0.3604, 0.907, 0.3604, 0.9997, 0.1036, 0.9999, 0.1036, 0.9073, 0.232, 0.9071, 0.232, 0.9998, 0.1036, 0.9073, 0.1035, 0.8427, 0.2222, 0.8426, 0.232, 0.9071, 0.2322, 1.185, 0.2321, 1.092, 0.3605, 1.092, 0.3606, 1.185, 0.1038, 1.185, 0.1037, 1.092, 0.2321, 1.092, 0.2322, 1.185, 0.1037, 1.092, 0.1036, 0.9999, 0.232, 0.9998, 0.2321, 1.092, 0.489, 1.185, 0.4889, 1.092, 0.5784, 1.099, 0.5784, 1.185, 0.3606, 1.185, 0.3605, 1.092, 0.4889, 1.092, 0.489, 1.185, 0.3605, 1.092, 0.3604, 0.9997, 0.4888, 0.9996, 0.4889, 1.092, 1.141, -0.3705, 1.141, -0.4631, 1.27, -0.4632, 1.27, -0.3706, 1.013, -0.3704, 1.013, -0.463, 1.141, -0.4631, 1.141, -0.3705, 1.013, -0.463, 1.013, -0.5275, 1.131, -0.5276, 1.141, -0.4631, 1.141, -0.1853, 1.141, -0.2779, 1.27, -0.278, 1.27, -0.1854, 1.013, -0.1852, 1.013, -0.2778, 1.141, -0.2779, 1.141, -0.1853, 1.013, -0.2778, 1.013, -0.3704, 1.141, -0.3705, 1.141, -0.2779, 1.398, -0.1855, 1.398, -0.2781, 1.526, -0.2782, 1.527, -0.1856, 1.27, -0.1854, 1.27, -0.278, 1.398, -0.2781, 1.398, -0.1855, 1.27, -0.278, 1.27, -0.3706, 1.398, -0.3707, 1.398, -0.2781, 1.142, 0.3143, 1.142, 0.2216, 1.27, 0.2215, 1.27, 0.3142, 1.013, 0.3144, 1.013, 0.2218, 1.142, 0.2216, 1.142, 0.3143, 1.013, 0.2218, 1.013, 0.1572, 1.132, 0.1571, 1.142, 0.2216, 1.142, 0.4995, 1.142, 0.4069, 1.27, 0.4068, 1.27, 0.4994, 1.014, 0.4996, 1.013, 0.407, 1.142, 0.4069, 1.142, 0.4995, 1.013, 0.407, 1.013, 0.3144, 1.142, 0.3143, 1.142, 0.4069, 1.399, 0.4993, 1.399, 0.4067, 1.527, 0.4066, 1.527, 0.4992, 1.27, 0.4994, 1.27, 0.4068, 1.399, 0.4067, 1.399, 0.4993, 1.27, 0.4068, 1.27, 0.3142, 1.399, 0.3141, 1.399, 0.4067, -0.1418, 0.6858, -0.1417, 0.7784, -0.2701, 0.7785, -0.2702, 0.6859, -0.01343, 0.6857, -0.01335, 0.7783, -0.1417, 0.7784, -0.1418, 0.6858, -0.01335, 0.7783, -0.0133, 0.8428, -0.132, 0.8429, -0.1417, 0.7784, -0.142, 0.5006, -0.1419, 0.5932, -0.2703, 0.5933, -0.2704, 0.5007, -0.01358, 0.5004, -0.0135, 0.5931, -0.1419, 0.5932, -0.142, 0.5006, -0.0135, 0.5931, -0.01343, 0.6857, -0.1418, 0.6858, -0.1419, 0.5932, -0.3988, 0.5008, -0.3987, 0.5934, -0.5271, 0.5935, -0.5271, 0.5009, -0.2704, 0.5007, -0.2703, 0.5933, -0.3987, 0.5934, -0.3988, 0.5008, -0.2703, 0.5933, -0.2702, 0.6859, -0.3986, 0.686, -0.3987, 0.5934, 0.1141, -0.3696, 0.114, -0.4623, 0.2424, -0.4624, 0.2425, -0.3698, -0.01429, -0.3695, -0.01437, -0.4622, 0.114, -0.4623, 0.1141, -0.3696, -0.01437, -0.4622, -0.01442, -0.5267, 0.1042, -0.5268, 0.114, -0.4623, 0.1143, -0.1844, 0.1142, -0.277, 0.2426, -0.2771, 0.2426, -0.1845, -0.01414, -0.1843, -0.01422, -0.2769, 0.1142, -0.277, 0.1143, -0.1844, -0.01422, -0.2769, -0.01429, -0.3695, 0.1141, -0.3696, 0.1142, -0.277, 0.371, -0.1846, 0.371, -0.2772, 0.4993, -0.2773, 0.4994, -0.1847, 0.2426, -0.1845, 0.2426, -0.2771, 0.371, -0.2772, 0.371, -0.1846, 0.2426, -0.2771, 0.2425, -0.3698, 0.3709, -0.3699, 0.371, -0.2772, 0.1144, 0.0008193, 0.1143, -0.0918, 0.2427, -0.0919, 0.2428, 0.0007139, -0.01399, 0.0009246, -0.01406, -0.09169, 0.1143, -0.0918, 0.1144, 0.0008193, -0.01406, -0.09169, -0.01414, -0.1843, 0.1143, -0.1844, 0.1143, -0.0918, 0.1048, 0.158, 0.1145, 0.09344, 0.2429, 0.09333, 0.2235, 0.1579, -0.01386, 0.1581, -0.01391, 0.09354, 0.1145, 0.09344, 0.1048, 0.158, -0.01391, 0.09354, -0.01399, 0.0009246, 0.1144, 0.0008193, 0.1145, 0.09344, 0.3421, 0.1578, 0.3713, 0.09322, 0.4997, 0.09312, 0.4608, 0.1577, 0.2235, 0.1579, 0.2429, 0.09333, 0.3713, 0.09322, 0.3421, 0.1578, 0.2429, 0.09333, 0.2428, 0.0007139, 0.3712, 0.0006086, 0.3713, 0.09322, -0.3992, 0.001241, -0.3992, -0.09138, -0.2708, -0.09148, -0.2708, 0.001135, -0.5276, 0.001346, -0.5276, -0.09127, -0.3992, -0.09138, -0.3992, 0.001241, -0.5276, -0.09127, -0.5277, -0.1839, -0.3993, -0.184, -0.3992, -0.09138, -0.3698, 0.1584, -0.3991, 0.09386, -0.2707, 0.09375, -0.2512, 0.1583, -0.4885, 0.1585, -0.5275, 0.09396, -0.3991, 0.09386, -0.3698, 0.1584, -0.5275, 0.09396, -0.5276, 0.001346, -0.3992, 0.001241, -0.3991, 0.09386, -0.1325, 0.1582, -0.1423, 0.09365, -0.01391, 0.09354, -0.01386, 0.1581, -0.2512, 0.1583, -0.2707, 0.09375, -0.1423, 0.09365, -0.1325, 0.1582, -0.2707, 0.09375, -0.2708, 0.001135, -0.1424, 0.00103, -0.1423, 0.09365, -0.3995, -0.3692, -0.3995, -0.4618, -0.2712, -0.4619, -0.2711, -0.3693, -0.5279, -0.3691, -0.5279, -0.4617, -0.3995, -0.4618, -0.3995, -0.3692, -0.5279, -0.4617, -0.489, -0.5263, -0.3704, -0.5264, -0.3995, -0.4618, -0.3993, -0.184, -0.3994, -0.2766, -0.271, -0.2767, -0.2709, -0.1841, -0.5277, -0.1839, -0.5278, -0.2765, -0.3994, -0.2766, -0.3993, -0.184, -0.5278, -0.2765, -0.5279, -0.3691, -0.3995, -0.3692, -0.3994, -0.2766, -0.1425, -0.1842, -0.1426, -0.2768, -0.01422, -0.2769, -0.01414, -0.1843, -0.2709, -0.1841, -0.271, -0.2767, -0.1426, -0.2768, -0.1425, -0.1842, -0.271, -0.2767, -0.2711, -0.3693, -0.1427, -0.3694, -0.1426, -0.2768, -0.1421, 0.3153, -0.142, 0.4079, -0.2704, 0.408, -0.2705, 0.3154, -0.01373, 0.3152, -0.01365, 0.4078, -0.142, 0.4079, -0.1421, 0.3153, -0.01365, 0.4078, -0.01358, 0.5004, -0.142, 0.5006, -0.142, 0.4079, -0.1325, 0.1582, -0.1422, 0.2227, -0.2706, 0.2228, -0.2512, 0.1583, -0.01386, 0.1581, -0.01381, 0.2226, -0.1422, 0.2227, -0.1325, 0.1582, -0.01381, 0.2226, -0.01373, 0.3152, -0.1421, 0.3153, -0.1422, 0.2227, -0.3698, 0.1584, -0.399, 0.2229, -0.5274, 0.223, -0.4885, 0.1585, -0.2512, 0.1583, -0.2706, 0.2228, -0.399, 0.2229, -0.3698, 0.1584, -0.2706, 0.2228, -0.2705, 0.3154, -0.3989, 0.3155, -0.399, 0.2229, 0.3714, 0.3149, 0.3715, 0.4075, 0.2431, 0.4076, 0.2431, 0.315, 0.4998, 0.3148, 0.4999, 0.4074, 0.3715, 0.4075, 0.3714, 0.3149, 0.4999, 0.4074, 0.5, 0.5, 0.3716, 0.5001, 0.3715, 0.4075, 0.3421, 0.1578, 0.3714, 0.2223, 0.243, 0.2224, 0.2235, 0.1579, 0.4608, 0.1577, 0.4998, 0.2222, 0.3714, 0.2223, 0.3421, 0.1578, 0.4998, 0.2222, 0.4998, 0.3148, 0.3714, 0.3149, 0.3714, 0.2223, 0.1048, 0.158, 0.1146, 0.2225, -0.01381, 0.2226, -0.01386, 0.1581, 0.2235, 0.1579, 0.243, 0.2224, 0.1146, 0.2225, 0.1048, 0.158, 0.243, 0.2224, 0.2431, 0.315, 0.1147, 0.3151, 0.1146, 0.2225, 0.3717, 0.6854, 0.3718, 0.778, 0.2434, 0.7781, 0.2434, 0.6855, 0.5001, 0.6853, 0.5002, 0.7779, 0.3718, 0.778, 0.3717, 0.6854, 0.5002, 0.7779, 0.4613, 0.8424, 0.3427, 0.8425, 0.3718, 0.778, 0.3716, 0.5001, 0.3717, 0.5927, 0.2433, 0.5929, 0.2432, 0.5002, 0.5, 0.5, 0.5001, 0.5926, 0.3717, 0.5927, 0.3716, 0.5001, 0.5001, 0.5926, 0.5001, 0.6853, 0.3717, 0.6854, 0.3717, 0.5927, 0.1148, 0.5003, 0.1149, 0.593, -0.0135, 0.5931, -0.01358, 0.5004, 0.2432, 0.5002, 0.2433, 0.5929, 0.1149, 0.593, 0.1148, 0.5003, 0.2433, 0.5929, 0.2434, 0.6855, 0.115, 0.6856, 0.1149, 0.593, 1.142, 0.6847, 1.142, 0.5921, 1.27, 0.592, 1.27, 0.6846, 1.014, 0.6848, 1.014, 0.5922, 1.142, 0.5921, 1.142, 0.6847, 1.014, 0.5922, 1.014, 0.4996, 1.142, 0.4995, 1.142, 0.5921, 1.132, 0.8419, 1.142, 0.7773, 1.271, 0.7772, 1.251, 0.8418, 1.014, 0.842, 1.014, 0.7775, 1.142, 0.7773, 1.132, 0.8419, 1.014, 0.7775, 1.014, 0.6848, 1.142, 0.6847, 1.142, 0.7773, 1.37, 0.8417, 1.399, 0.7771, 1.527, 0.777, 1.488, 0.8416, 1.251, 0.8418, 1.271, 0.7772, 1.399, 0.7771, 1.37, 0.8417, 1.271, 0.7772, 1.27, 0.6846, 1.399, 0.6845, 1.399, 0.7771, 0.6285, 0.6852, 0.6285, 0.5925, 0.7568, 0.5924, 0.7569, 0.685, 0.5001, 0.6853, 0.5001, 0.5926, 0.6285, 0.5925, 0.6285, 0.6852, 0.5001, 0.5926, 0.5, 0.5, 0.6284, 0.4999, 0.6285, 0.5925, 0.6579, 0.8423, 0.6286, 0.7778, 0.757, 0.7777, 0.7765, 0.8422, 0.5392, 0.8424, 0.5002, 0.7779, 0.6286, 0.7778, 0.6579, 0.8423, 0.5002, 0.7779, 0.5001, 0.6853, 0.6285, 0.6852, 0.6286, 0.7778, 0.8952, 0.8421, 0.8854, 0.7776, 1.014, 0.7775, 1.014, 0.842, 0.7765, 0.8422, 0.757, 0.7777, 0.8854, 0.7776, 0.8952, 0.8421, 0.757, 0.7777, 0.7569, 0.685, 0.8853, 0.6849, 0.8854, 0.7776, 0.6282, 0.3147, 0.6282, 0.2221, 0.7565, 0.222, 0.7566, 0.3146, 0.4998, 0.3148, 0.4998, 0.2222, 0.6282, 0.2221, 0.6282, 0.3147, 0.4998, 0.2222, 0.5386, 0.1576, 0.6573, 0.1575, 0.6282, 0.2221, 0.6284, 0.4999, 0.6283, 0.4073, 0.7567, 0.4072, 0.7568, 0.4998, 0.5, 0.5, 0.4999, 0.4074, 0.6283, 0.4073, 0.6284, 0.4999, 0.4999, 0.4074, 0.4998, 0.3148, 0.6282, 0.3147, 0.6283, 0.4073, 0.8852, 0.4997, 0.8851, 0.4071, 1.013, 0.407, 1.014, 0.4996, 0.7568, 0.4998, 0.7567, 0.4072, 0.8851, 0.4071, 0.8852, 0.4997, 0.7567, 0.4072, 0.7566, 0.3146, 0.885, 0.3145, 0.8851, 0.4071, 1.142, -2.354e-05, 1.141, -0.09264, 1.27, -0.09275, 1.27, -0.000129, 1.013, 8.187e-05, 1.013, -0.09253, 1.141, -0.09264, 1.142, -2.354e-05, 1.013, -0.09253, 1.013, -0.1852, 1.141, -0.1853, 1.141, -0.09264, 1.132, 0.1571, 1.142, 0.09259, 1.27, 0.09249, 1.251, 0.157, 1.013, 0.1572, 1.013, 0.0927, 1.142, 0.09259, 1.132, 0.1571, 1.013, 0.0927, 1.013, 8.187e-05, 1.142, -2.354e-05, 1.142, 0.09259, 1.369, 0.1569, 1.398, 0.09238, 1.527, 0.09228, 1.488, 0.1568, 1.251, 0.157, 1.27, 0.09249, 1.398, 0.09238, 1.369, 0.1569, 1.27, 0.09249, 1.27, -0.000129, 1.398, -0.0002344, 1.398, 0.09238, 0.628, 0.000398, 0.6279, -0.09222, 0.7563, -0.09232, 0.7564, 0.0002926, 0.4996, 0.0005034, 0.4995, -0.09211, 0.6279, -0.09222, 0.628, 0.000398, 0.4995, -0.09211, 0.4994, -0.1847, 0.6278, -0.1848, 0.6279, -0.09222, 0.6573, 0.1575, 0.628, 0.09301, 0.7564, 0.09291, 0.776, 0.1574, 0.5386, 0.1576, 0.4997, 0.09312, 0.628, 0.09301, 0.6573, 0.1575, 0.4997, 0.09312, 0.4996, 0.0005034, 0.628, 0.000398, 0.628, 0.09301, 0.8946, 0.1573, 0.8848, 0.0928, 1.013, 0.0927, 1.013, 0.1572, 0.776, 0.1574, 0.7564, 0.09291, 0.8848, 0.0928, 0.8946, 0.1573, 0.7564, 0.09291, 0.7564, 0.0002926, 0.8848, 0.0001872, 0.8848, 0.0928, 0.6277, -0.3701, 0.6276, -0.4627, 0.756, -0.4628, 0.7561, -0.3702, 0.4993, -0.37, 0.4992, -0.4626, 0.6276, -0.4627, 0.6277, -0.3701, 0.4992, -0.4626, 0.5381, -0.5271, 0.6567, -0.5272, 0.6276, -0.4627, 0.6278, -0.1848, 0.6277, -0.2775, 0.7561, -0.2776, 0.7562, -0.1849, 0.4994, -0.1847, 0.4993, -0.2773, 0.6277, -0.2775, 0.6278, -0.1848, 0.4993, -0.2773, 0.4993, -0.37, 0.6277, -0.3701, 0.6277, -0.2775, 0.8846, -0.185, 0.8845, -0.2777, 1.013, -0.2778, 1.013, -0.1852, 0.7562, -0.1849, 0.7561, -0.2776, 0.8845, -0.2777, 0.8846, -0.185, 0.7561, -0.2776, 0.7561, -0.3702, 0.8844, -0.3703, 0.8845, -0.2777, 0.2323, 1.37, 0.2323, 1.278, 0.3607, 1.278, 0.3607, 1.37, 0.1039, 1.37, 0.1039, 1.278, 0.2323, 1.278, 0.2323, 1.37, 0.1039, 1.278, 0.1038, 1.185, 0.2322, 1.185, 0.2323, 1.278, 0.2227, 1.527, 0.2324, 1.463, 0.3608, 1.463, 0.3414, 1.527, 0.1041, 1.527, 0.104, 1.463, 0.2324, 1.463, 0.2227, 1.527, 0.104, 1.463, 0.1039, 1.37, 0.2323, 1.37, 0.2324, 1.463, 0.46, 1.527, 0.4892, 1.463, 0.5786, 1.441, 0.5787, 1.527, 0.3414, 1.527, 0.3608, 1.463, 0.4892, 1.463, 0.46, 1.527, 0.3608, 1.463, 0.3607, 1.37, 0.4891, 1.37, 0.4892, 1.463, -0.2812, 1.371, -0.2813, 1.278, -0.1529, 1.278, -0.1528, 1.371, -0.3707, 1.357, -0.3708, 1.271, -0.2813, 1.278, -0.2812, 1.371, -0.3708, 1.271, -0.3708, 1.185, -0.2814, 1.185, -0.2813, 1.278, -0.2519, 1.528, -0.2811, 1.463, -0.1528, 1.463, -0.1332, 1.528, -0.3705, 1.528, -0.3706, 1.442, -0.2811, 1.463, -0.2519, 1.528, -0.3706, 1.442, -0.3707, 1.357, -0.2812, 1.371, -0.2811, 1.463, -0.01458, 1.528, -0.02437, 1.463, 0.104, 1.463, 0.1041, 1.527, -0.1332, 1.528, -0.1528, 1.463, -0.02437, 1.463, -0.01458, 1.528, -0.1528, 1.463, -0.1528, 1.371, -0.02444, 1.37, -0.02437, 1.463, -0.2815, 1.0, -0.2816, 0.9076, -0.1532, 0.9075, -0.1531, 1.0, -0.371, 1.014, -0.371, 0.9287, -0.2816, 0.9076, -0.2815, 1.0, -0.371, 0.9287, -0.3711, 0.8431, -0.2525, 0.843, -0.2816, 0.9076, -0.2814, 1.185, -0.2815, 1.093, -0.1531, 1.093, -0.153, 1.185, -0.3708, 1.185, -0.3709, 1.1, -0.2815, 1.093, -0.2814, 1.185, -0.3709, 1.1, -0.371, 1.014, -0.2815, 1.0, -0.2815, 1.093, -0.02459, 1.185, -0.02467, 1.093, 0.1037, 1.092, 0.1038, 1.185, -0.153, 1.185, -0.1531, 1.093, -0.02467, 1.093, -0.02459, 1.185, -0.1531, 1.093, -0.1531, 1.0, -0.02475, 1.0, -0.02467, 1.093, 0.9245, 0.9992, 0.9246, 1.092, 0.7962, 1.092, 0.7961, 0.9993, 1.053, 0.9991, 1.053, 1.092, 0.9246, 1.092, 0.9245, 0.9992, 1.053, 1.092, 1.053, 1.184, 0.9247, 1.184, 0.9246, 1.092, 0.9341, 0.842, 0.9244, 0.9066, 0.796, 0.9067, 0.8155, 0.8421, 1.053, 0.8419, 1.053, 0.9065, 0.9244, 0.9066, 0.9341, 0.842, 1.053, 0.9065, 1.053, 0.9991, 0.9245, 0.9992, 0.9244, 0.9066, 0.6968, 0.8422, 0.6676, 0.9068, 0.5782, 0.9279, 0.5781, 0.8423, 0.8155, 0.8421, 0.796, 0.9067, 0.6676, 0.9068, 0.6968, 0.8422, 0.796, 0.9067, 0.7961, 0.9993, 0.6677, 0.9994, 0.6676, 0.9068, 1.438, 0.9988, 1.438, 1.091, 1.31, 1.091, 1.31, 0.9989, 1.528, 1.013, 1.528, 1.098, 1.438, 1.091, 1.438, 0.9988, 1.528, 1.098, 1.528, 1.184, 1.438, 1.184, 1.438, 1.091, 1.409, 0.8417, 1.438, 0.9062, 1.31, 0.9063, 1.29, 0.8418, 1.527, 0.8416, 1.527, 0.9272, 1.438, 0.9062, 1.409, 0.8417, 1.527, 0.9272, 1.528, 1.013, 1.438, 0.9988, 1.438, 0.9062, 1.171, 0.8419, 1.181, 0.9064, 1.053, 0.9065, 1.053, 0.8419, 1.29, 0.8418, 1.31, 0.9063, 1.181, 0.9064, 1.171, 0.8419, 1.31, 0.9063, 1.31, 0.9989, 1.181, 0.999, 1.181, 0.9064, 1.438, 1.369, 1.438, 1.462, 1.31, 1.462, 1.31, 1.369, 1.528, 1.355, 1.528, 1.441, 1.438, 1.462, 1.438, 1.369, 1.528, 1.441, 1.528, 1.526, 1.409, 1.526, 1.438, 1.462, 1.438, 1.184, 1.438, 1.277, 1.31, 1.277, 1.31, 1.184, 1.528, 1.184, 1.528, 1.27, 1.438, 1.277, 1.438, 1.184, 1.528, 1.27, 1.528, 1.355, 1.438, 1.369, 1.438, 1.277, 1.181, 1.184, 1.182, 1.277, 1.053, 1.277, 1.053, 1.184, 1.31, 1.184, 1.31, 1.277, 1.182, 1.277, 1.181, 1.184, 1.31, 1.277, 1.31, 1.369, 1.182, 1.369, 1.182, 1.277, 1.182, 1.369, 1.182, 1.462, 1.053, 1.462, 1.053, 1.37, 1.31, 1.369, 1.31, 1.462, 1.182, 1.462, 1.182, 1.369, 1.31, 1.462, 1.291, 1.527, 1.172, 1.527, 1.182, 1.462, 1.181, 0.999, 1.181, 1.092, 1.053, 1.092, 1.053, 0.9991, 1.31, 0.9989, 1.31, 1.091, 1.181, 1.092, 1.181, 0.999, 1.31, 1.091, 1.31, 1.184, 1.181, 1.184, 1.181, 1.092, 0.6677, 0.9994, 0.6678, 1.092, 0.5784, 1.099, 0.5783, 1.014, 0.7961, 0.9993, 0.7962, 1.092, 0.6678, 1.092, 0.6677, 0.9994, 0.7962, 1.092, 0.7963, 1.185, 0.6679, 1.185, 0.6678, 1.092, -0.02475, 1.0, -0.02482, 0.9074, 0.1036, 0.9073, 0.1036, 0.9999, -0.1531, 1.0, -0.1532, 0.9075, -0.02482, 0.9074, -0.02475, 1.0, -0.1532, 0.9075, -0.1338, 0.8429, -0.01514, 0.8428, -0.02482, 0.9074, -0.02444, 1.37, -0.02452, 1.278, 0.1039, 1.278, 0.1039, 1.37, -0.1528, 1.371, -0.1529, 1.278, -0.02452, 1.278, -0.02444, 1.37, -0.1529, 1.278, -0.153, 1.185, -0.02459, 1.185, -0.02452, 1.278, 0.4891, 1.37, 0.489, 1.277, 0.5785, 1.27, 0.5786, 1.356, 0.3607, 1.37, 0.3607, 1.278, 0.489, 1.277, 0.4891, 1.37, 0.3607, 1.278, 0.3606, 1.185, 0.489, 1.185, 0.489, 1.277, 0.8844, -0.3703, 0.8844, -0.4629, 1.013, -0.463, 1.013, -0.3704, 0.7561, -0.3702, 0.756, -0.4628, 0.8844, -0.4629, 0.8844, -0.3703, 0.756, -0.4628, 0.7754, -0.5273, 0.8941, -0.5274, 0.8844, -0.4629, 0.8848, 0.0001872, 0.8847, -0.09243, 1.013, -0.09253, 1.013, 8.187e-05, 0.7564, 0.0002926, 0.7563, -0.09232, 0.8847, -0.09243, 0.8848, 0.0001872, 0.7563, -0.09232, 0.7562, -0.1849, 0.8846, -0.185, 0.8847, -0.09243, 1.398, -0.0002344, 1.398, -0.09285, 1.527, -0.09296, 1.527, -0.0003398, 1.27, -0.000129, 1.27, -0.09275, 1.398, -0.09285, 1.398, -0.0002344, 1.27, -0.09275, 1.27, -0.1854, 1.398, -0.1855, 1.398, -0.09285, 0.885, 0.3145, 0.8849, 0.2219, 1.013, 0.2218, 1.013, 0.3144, 0.7566, 0.3146, 0.7565, 0.222, 0.8849, 0.2219, 0.885, 0.3145, 0.7565, 0.222, 0.776, 0.1574, 0.8946, 0.1573, 0.8849, 0.2219, 0.8853, 0.6849, 0.8852, 0.5923, 1.014, 0.5922, 1.014, 0.6848, 0.7569, 0.685, 0.7568, 0.5924, 0.8852, 0.5923, 0.8853, 0.6849, 0.7568, 0.5924, 0.7568, 0.4998, 0.8852, 0.4997, 0.8852, 0.5923, 1.399, 0.6845, 1.399, 0.5919, 1.527, 0.5918, 1.527, 0.6844, 1.27, 0.6846, 1.27, 0.592, 1.399, 0.5919, 1.399, 0.6845, 1.27, 0.592, 1.27, 0.4994, 1.399, 0.4993, 1.399, 0.5919, 0.115, 0.6856, 0.115, 0.7782, -0.01335, 0.7783, -0.01343, 0.6857, 0.2434, 0.6855, 0.2434, 0.7781, 0.115, 0.7782, 0.115, 0.6856, 0.2434, 0.7781, 0.224, 0.8426, 0.1054, 0.8427, 0.115, 0.7782, 0.1147, 0.3151, 0.1147, 0.4077, -0.01365, 0.4078, -0.01373, 0.3152, 0.2431, 0.315, 0.2431, 0.4076, 0.1147, 0.4077, 0.1147, 0.3151, 0.2431, 0.4076, 0.2432, 0.5002, 0.1148, 0.5003, 0.1147, 0.4077, -0.3989, 0.3155, -0.3988, 0.4081, -0.5272, 0.4083, -0.5273, 0.3156, -0.2705, 0.3154, -0.2704, 0.408, -0.3988, 0.4081, -0.3989, 0.3155, -0.2704, 0.408, -0.2704, 0.5007, -0.3988, 0.5008, -0.3988, 0.4081, -0.1427, -0.3694, -0.1428, -0.4621, -0.01437, -0.4622, -0.01429, -0.3695, -0.2711, -0.3693, -0.2712, -0.4619, -0.1428, -0.4621, -0.1427, -0.3694, -0.2712, -0.4619, -0.2517, -0.5265, -0.1331, -0.5266, -0.1428, -0.4621, -0.1424, 0.00103, -0.1425, -0.09159, -0.01406, -0.09169, -0.01399, 0.0009246, -0.2708, 0.001135, -0.2708, -0.09148, -0.1425, -0.09159, -0.1424, 0.00103, -0.2708, -0.09148, -0.2709, -0.1841, -0.1425, -0.1842, -0.1425, -0.09159, 0.3712, 0.0006086, 0.3711, -0.09201, 0.4995, -0.09211, 0.4996, 0.0005032, 0.2428, 0.0007139, 0.2427, -0.0919, 0.3711, -0.09201, 0.3712, 0.0006086, 0.2427, -0.0919, 0.2426, -0.1845, 0.371, -0.1846, 0.3711, -0.09201, 0.3709, -0.3699, 0.3708, -0.4625, 0.4992, -0.4626, 0.4993, -0.37, 0.2425, -0.3698, 0.2424, -0.4624, 0.3708, -0.4625, 0.3709, -0.3699, 0.2424, -0.4624, 0.2229, -0.5269, 0.3415, -0.527, 0.3708, -0.4625, -0.3986, 0.686, -0.3985, 0.7786, -0.5269, 0.7787, -0.527, 0.6861, -0.2702, 0.6859, -0.2701, 0.7785, -0.3985, 0.7786, -0.3986, 0.686, -0.2701, 0.7785, -0.2506, 0.843, -0.3693, 0.8431, -0.3985, 0.7786, 1.399, 0.3141, 1.398, 0.2214, 1.527, 0.2213, 1.527, 0.3139, 1.27, 0.3142, 1.27, 0.2215, 1.398, 0.2214, 1.399, 0.3141, 1.27, 0.2215, 1.251, 0.157, 1.369, 0.1569, 1.398, 0.2214, 1.398, -0.3707, 1.398, -0.4633, 1.526, -0.4634, 1.526, -0.3708, 1.27, -0.3706, 1.27, -0.4632, 1.398, -0.4633, 1.398, -0.3707, 1.27, -0.4632, 1.25, -0.5277, 1.369, -0.5278, 1.398, -0.4633, 0.4888, 0.9996, 0.4887, 0.9069, 0.5782, 0.9279, 0.5783, 1.014, 0.3604, 0.9997, 0.3604, 0.907, 0.4887, 0.9069, 0.4888, 0.9996, 0.3604, 0.907, 0.3408, 0.8425, 0.4595, 0.8424, 0.4887, 0.9069, 0.668, 1.37, 0.6681, 1.462, 0.5786, 1.441, 0.5786, 1.356, 0.7964, 1.37, 0.7965, 1.462, 0.6681, 1.462, 0.668, 1.37, 0.7965, 1.462, 0.816, 1.527, 0.6974, 1.527, 0.6681, 1.462])
me_cube.materials.append(mat_material)
me_cube.use_remesh_preserve_volume = False
me_cube.use_remesh_preserve_attributes = False
me_cube.use_mirror_vertex_groups = False
me_cube.update()

# ---- objects
ob_cube = bpy.data.objects.new('Cube', me_cube)

# ---- transforms, parenting, visibility, modifiers, constraints
ob_cube.location = (0.0, 0.0, 0.0)
ob_cube.scale = (0.5, 0.5, 0.5)
ob_cube.lock_rotations_4d = False
ob_cube.empty_display_type = 'ARROWS'
ob_cube.lineart.crease_threshold = 0.0

# ---- collection membership
col_collection_1.objects.link(ob_cube)

# ---- scene / render settings (as saved in the file)
scene.frame_start = 1; scene.frame_end = 250; scene.frame_set(1)
scene.render.engine = 'BLENDER_EEVEE_NEXT'
scene.render.resolution_percentage = 50
scene.render.dither_intensity = 0.0
scene.cycles.use_denoising = False
scene.cycles.samples = 128
scene.cycles.sampling_pattern = 'TABULATED_SOBOL'
scene.cycles.use_adaptive_sampling = False
scene.cycles.use_light_tree = False
scene.cycles.blur_glossy = 0.0
scene.cycles.sample_clamp_indirect = 0.0
scene.view_settings.view_transform = 'Standard'
bpy.context.view_layer.update()

# ---- added for rendering (the .blend has no active camera and no usable light): camera, sun
cam_auto = bpy.data.cameras.new('AutoCamera')
cam_auto.lens = 50.0
cam_auto.sensor_width = 36.0
cam_auto.clip_end = 1000.0
ob_auto_camera = bpy.data.objects.new('AutoCamera', cam_auto)
scene.collection.objects.link(ob_auto_camera)
ob_auto_camera.location = (1.60254, -1.92304, 1.28203)
ob_auto_camera.rotation_euler = (1.09748, -7.21219e-08, 0.694738)
scene.camera = ob_auto_camera
light_auto_sun = bpy.data.lights.new('AutoSun', 'SUN')
light_auto_sun.energy = 3.0
light_auto_sun.angle = 0.0523599
ob_auto_sun = bpy.data.objects.new('AutoSun', light_auto_sun)
scene.collection.objects.link(ob_auto_sun)
ob_auto_sun.rotation_euler = (0.872665, 0.174533, 0.523599)
bpy.context.view_layer.update()

